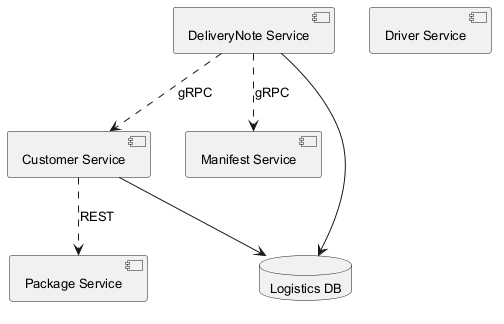

The diagram above was rendered by PlantUML. Its source (embedded in the PNG):
@startuml
skinparam backgroundColor #FFFFFF
skinparam classBackgroundColor #F1F8E9
skinparam classBorderColor #33691E
skinparam defaultFontSize 13
component "Customer Service" as C_CustomerService
component "Package Service" as C_PackageService
component "Driver Service" as C_DriverService
component "Manifest Service" as C_ManifestService
component "DeliveryNote Service" as C_DeliveryNoteService
database "Logistics DB" as DB_logistics
C_CustomerService --> DB_logistics
C_DeliveryNoteService --> DB_logistics
C_DeliveryNoteService ..> C_CustomerService : gRPC
C_CustomerService ..> C_PackageService : REST
C_DeliveryNoteService ..> C_ManifestService : gRPC
@enduml